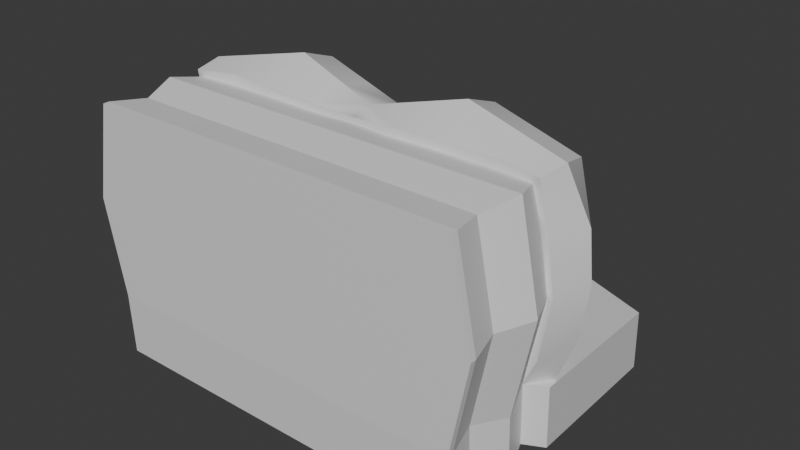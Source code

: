 # Source: seatttttinmgg.blend  (saved by Blender 5.2.45; exported with 4.5.12 LTS)
import bpy
from mathutils import Matrix  # noqa: F401  (used for matrix-valued properties, if any)

bpy.ops.wm.read_factory_settings(use_empty=True)
scene = bpy.context.scene
scene.name = 'Scene'

# ---- collections
col_collection = bpy.data.collections.new('Collection'); scene.collection.children.link(col_collection)

# ---- materials (node trees are filled in below, after node groups)
mat_material = bpy.data.materials.new('Material')
mat_material.alpha_threshold = 0.0
mat_material.use_backface_culling_lightprobe_volume = False
mat_material.roughness = 0.5
mat_material.line_color = (0.0, 0.0, 0.0, 1.0)

# ---- node groups
ng_smooth_by_angle = bpy.data.node_groups.new('Smooth by Angle', 'GeometryNodeTree')
_s = ng_smooth_by_angle.interface.new_socket(name='Mesh', in_out='OUTPUT', socket_type='NodeSocketGeometry')
_s = ng_smooth_by_angle.interface.new_socket(name='Mesh', in_out='INPUT', socket_type='NodeSocketGeometry')
_s = ng_smooth_by_angle.interface.new_socket(name='Angle', in_out='INPUT', socket_type='NodeSocketFloat')
_s.subtype = 'ANGLE'
_s.default_value = 0.5236
_s.min_value = 0.0
_s.max_value = 3.142
_s.description = 'Maximum face angle for smooth edges'
_s = ng_smooth_by_angle.interface.new_socket(name='Ignore Sharpness', in_out='INPUT', socket_type='NodeSocketBool')
_s.force_non_field = True
ng_smooth_by_angle.is_modifier = True
_N = ng_smooth_by_angle.nodes; _L = ng_smooth_by_angle.links
n0 = _N.new('GeometryNodeSetShadeSmooth'); n0.name = 'Set Shade Smooth'; n0.location = (120, -80)
n0.domain = 'EDGE'
n1 = _N.new('GeometryNodeSetShadeSmooth'); n1.name = 'Set Shade Smooth.001'; n1.location = (300, -80)
n2 = _N.new('NodeGroupOutput'); n2.name = 'Group Output'; n2.location = (480, -80)
n3 = _N.new('GeometryNodeInputMeshEdgeAngle'); n3.name = 'Edge Angle'; n3.location = (-440, -240)
n4 = _N.new('NodeGroupInput'); n4.name = 'Group Input'; n4.location = (-80, -80)
n5 = _N.new('GeometryNodeInputEdgeSmooth'); n5.name = 'Is Edge Smooth'; n5.location = (-260, -120)
n6 = _N.new('GeometryNodeInputShadeSmooth'); n6.name = 'Is Shade Smooth'; n6.location = (-440, -397)
n7 = _N.new('FunctionNodeCompare'); n7.name = 'Compare'; n7.location = (-260, -260)
n7.operation = 'LESS_EQUAL'
n8 = _N.new('FunctionNodeBooleanMath'); n8.name = 'Boolean Math.001'; n8.location = (-80, -260)
n9 = _N.new('NodeGroupInput'); n9.name = 'Group Input.001'; n9.location = (-440, -329)
n10 = _N.new('NodeGroupInput'); n10.name = 'Group Input.002'; n10.location = (-259, -189)
n11 = _N.new('FunctionNodeBooleanMath'); n11.name = 'Boolean Math'; n11.location = (-80, -149)
n11.operation = 'OR'
n12 = _N.new('FunctionNodeBooleanMath'); n12.name = 'Boolean Math.002'; n12.location = (-260, -380)
n12.operation = 'OR'
n13 = _N.new('NodeGroupInput'); n13.name = 'Group Input.003'; n13.location = (-440, -460)
_L.new(n3.outputs[0], n7.inputs[0])
_L.new(n1.outputs[0], n2.inputs[0])
_L.new(n9.outputs[1], n7.inputs[1])
_L.new(n7.outputs[0], n8.inputs[0])
_L.new(n4.outputs[0], n0.inputs[0])
_L.new(n0.outputs[0], n1.inputs[0])
_L.new(n8.outputs[0], n0.inputs[2])
_L.new(n10.outputs[2], n11.inputs[1])
_L.new(n5.outputs[0], n11.inputs[0])
_L.new(n11.outputs[0], n0.inputs[1])
_L.new(n13.outputs[2], n12.inputs[1])
_L.new(n6.outputs[0], n12.inputs[0])
_L.new(n12.outputs[0], n8.inputs[1])
n2.is_active_output = True

# ---- material node trees
mat_material.use_nodes = True; mat_material.node_tree.nodes.clear()
_N = mat_material.node_tree.nodes; _L = mat_material.node_tree.links
n0 = _N.new('ShaderNodeOutputMaterial'); n0.name = 'Material Output'; n0.location = (200, 100)
n1 = _N.new('ShaderNodeBsdfPrincipled'); n1.name = 'Principled BSDF'; n1.location = (-200, 100)
n1.inputs[10].default_value = 0.005
_L.new(n1.outputs[0], n0.inputs[0])
n0.is_active_output = True

# ---- world
world_world = bpy.data.worlds.new('World'); scene.world = world_world
world_world.use_nodes = True; world_world.node_tree.nodes.clear()
_N = world_world.node_tree.nodes; _L = world_world.node_tree.links
n0 = _N.new('ShaderNodeOutputWorld'); n0.name = 'World Output'; n0.location = (200, 100)
n1 = _N.new('ShaderNodeBackground'); n1.name = 'Background'; n1.location = (-200, 100)
n1.inputs[0].default_value = (0.05088, 0.05088, 0.05088, 1.0)
_L.new(n1.outputs[0], n0.inputs[0])
n0.is_active_output = True
world_world.color = (0.05088, 0.05088, 0.05088)
world_world.sun_shadow_jitter_overblur = 0.0

# ---- meshes
me_cushion = bpy.data.meshes.new('Cushion')
me_cushion.from_pydata([(-0.8624, 0.8405, -8.821e-08), (0.0004072, 0.8488, -8.857e-08), (-0.4188, 0.7402, -8.383e-08), (-0.4188, 0.8487, 0.5108), (-0.4188, 0.8487, -0.5108), (0.0, 0.7755, -0.4188), (-0.8377, 0.7992, -0.4188), (0.0, 0.7828, 0.4188), (-0.8377, 0.7978, 0.4188), (-0.4188, 0.8535, -0.2157), (0.0002054, 0.8395, 0.2075), (-0.1628, 0.7989, -0.256), (-0.6764, 0.802, -0.2575), (-0.4188, 0.8457, 0.2175), (-0.852, 0.8382, -0.2131), (-0.1766, 0.7907, 0.2423), (-0.8537, 0.8357, 0.2057), (-0.6571, 0.7928, 0.2382), (0.0001854, 0.8358, -0.2281), (-0.9876, 0.6815, 0.0006471), (0.0, 0.7309, 0.0006471), (-0.4171, 0.6815, 0.5711), (-0.4171, 0.6815, -0.5698), (0.0, 0.5998, -0.4671), (-0.8849, 0.6263, -0.4671), (0.0, 0.6079, 0.4684), (-0.8849, 0.6248, 0.4684), (0.0, 0.6815, 0.2324), (-0.959, 0.6815, -0.2338), (-0.9659, 0.6815, 0.2195), (0.0, 0.6815, -0.2541), (-0.1542, 0.6351, 0.5064), (-0.673, 0.8178, 0.455), (-0.6789, 0.6498, 0.5136), (-0.6394, 0.8135, -8.703e-08), (-0.2007, 0.7967, -8.63e-08), (-0.1852, 0.8119, 0.4595), (-0.1536, 0.8023, -0.4525), (-0.156, 0.6304, -0.5055), (-0.6518, 0.8211, -0.4596), (-0.6903, 0.6493, -0.5098), (-0.936, 0.5062, 0.002171), (0.0, 0.5933, 0.0006471), (-0.439, 0.51, 0.4597), (-0.439, 0.51, -0.4593), (0.0, 0.5072, -0.4426), (-0.8261, 0.5158, -0.416), (0.0, 0.5137, 0.4442), (-0.8635, 0.4872, 0.4515), (0.0, 0.544, 0.2324), (-0.8922, 0.4997, -0.2797), (-0.8782, 0.5308, 0.2542), (0.0, 0.544, -0.2541), (-0.2005, 0.4975, 0.4591), (-0.6766, 0.5122, 0.4657), (-0.2021, 0.4928, -0.459), (-0.6869, 0.5117, -0.4629), (-0.8247, 0.1856, 0.4188), (-0.8247, 0.5195, 0.4188), (-0.8247, 0.1856, -0.4188), (-0.8247, 0.5195, -0.4188), (0.0, 0.1856, 0.4188), (0.0, 0.5195, 0.4188), (0.0, 0.1856, -0.4188), (0.0, 0.5195, -0.4188), (-0.737, 0.5413, -0.0008254), (-0.1585, 0.5691, -0.0005917), (-0.4452, 0.5413, 0.291), (-0.4452, 0.5413, -0.2927), (-0.1677, 0.5067, -0.2682), (-0.7269, 0.5176, -0.2793), (-0.1673, 0.5094, 0.2612), (-0.7269, 0.5174, 0.2667), (-0.4465, 0.5482, -0.000767), (-0.9082, 0.5195, -7.418e-08), (-0.8848, 0.3526, 0.4494), (-0.9082, 0.1856, -5.959e-08), (-0.8848, 0.3526, -0.4494), (-0.8247, 1.427, -0.5363), (-0.4541, 0.5195, -0.4188), (0.0, 0.3526, -0.4494), (0.0, 0.1856, -5.959e-08), (0.0, 0.5195, -7.418e-08), (0.0, 0.3526, 0.4494), (-0.4541, 0.1856, 0.4188), (-0.4541, 0.5195, 0.4188), (-0.4541, 0.5195, -7.418e-08), (-0.9531, 0.0, -5.147e-08), (-0.4872, 0.3526, 0.4494), (0.0, 0.3526, -6.688e-08), (0.0, 1.57, -0.5363), (-0.9743, 0.3526, -6.688e-08), (-0.9531, 0.02781, -5.269e-08), (-0.8655, 0.02781, 0.4396), (-0.4541, 1.57, -0.5363), (-0.8655, 0.02781, -0.4396), (0.0, 0.02781, -5.269e-08), (0.0, 0.02781, -0.4396), (-0.4766, 0.02781, 0.4396), (0.0, 0.02781, 0.4396), (-0.8655, 0.0, 0.4396), (-0.4766, 0.0, -0.4396), (-0.8655, 0.0, -0.4396), (0.0, 0.0, -5.147e-08), (0.0, 0.0, -0.4396), (-0.4766, 0.0, 0.4396), (0.0, 0.0, 0.4396), (-0.4766, 0.0, -5.147e-08), (-0.8848, 0.362, -0.7368), (-0.8247, 0.1951, -0.7063), (-0.4541, 0.1951, -0.7063), (-0.4541, 0.529, -0.7063), (0.0, 0.529, -0.7063), (0.0, 0.362, -0.7368), (0.0, 0.1951, -0.7063), (-0.8247, 0.529, -0.7063), (0.0, 0.03726, -0.7271), (-0.8655, 0.03726, -0.7271), (-0.4766, 0.03726, -0.7271), (-0.4872, 0.362, -0.7368), (-0.4766, 0.009456, -0.7271), (0.0, 0.009456, -0.7271), (-0.8655, 0.009456, -0.7271), (-0.8247, 1.437, -0.8238), (-0.4541, 1.58, -0.8238), (0.0, 1.58, -0.8238), (-0.0584, 0.5195, -0.4188), (-0.0584, 0.1856, 0.4188), (-0.0584, 0.5195, 0.4188), (-0.0584, 0.5195, -7.418e-08), (-0.06265, 0.3526, 0.4494), (-0.06129, 0.02781, 0.4396), (-0.06129, 0.0, 0.4396), (-0.06129, 0.0, -0.4396), (-0.06129, 0.0, -5.147e-08), (-0.0584, 0.529, -0.7063), (-0.0584, 0.1951, -0.7063), (-0.06265, 0.362, -0.7368), (-0.06129, 0.03726, -0.7271), (-0.06129, 0.009456, -0.7271), (-0.0584, 1.57, -0.5363), (-0.0584, 1.58, -0.8238), (-0.5015, 0.5901, -0.7132), (0.0, 0.5901, -0.7132), (-0.9108, 0.5723, -0.4257), (-0.9108, 0.5818, -0.7132), (0.0, 0.5806, -0.4257), (-0.5015, 0.5806, -0.4257), (-0.0645, 0.5806, -0.4257), (-0.0645, 0.5901, -0.7132), (-0.4778, 1.085, -0.7685), (-0.8606, 1.071, -0.4902), (-0.06145, 1.075, -0.481), (-0.06145, 1.085, -0.7685), (0.0, 1.085, -0.7685), (-0.8606, 1.08, -0.7777), (0.0, 1.075, -0.481), (-0.4778, 1.075, -0.481)], [], [(2, 15, 35), (15, 36, 7), (3, 36, 15, 13), (4, 37, 38, 22), (6, 12, 39), (5, 37, 11), (8, 32, 17), (0, 34, 12, 14), (9, 12, 2), (10, 15, 7), (11, 9, 2), (13, 15, 2), (17, 32, 3, 13), (11, 18, 5), (17, 16, 8), (17, 13, 2), (0, 14, 28, 19), (18, 11, 35, 1), (10, 7, 25, 27), (3, 32, 33, 21), (7, 36, 31, 25), (14, 6, 24, 28), (1, 10, 27, 20), (6, 39, 40, 24), (8, 16, 29, 26), (16, 0, 19, 29), (5, 18, 30, 23), (18, 1, 20, 30), (33, 32, 8, 26), (2, 34, 17), (31, 36, 3, 21), (6, 14, 12), (12, 34, 2), (17, 34, 0, 16), (35, 15, 10, 1), (35, 11, 2), (11, 37, 4, 9), (38, 37, 5, 23), (40, 39, 4, 22), (39, 12, 9, 4), (40, 22, 44, 56), (25, 31, 53, 47), (26, 29, 51, 48), (38, 23, 45, 55), (33, 26, 48, 54), (27, 25, 47, 49), (21, 33, 54, 43), (19, 28, 50, 41), (28, 24, 46, 50), (24, 40, 56, 46), (29, 19, 41, 51), (23, 30, 52, 45), (30, 20, 42, 52), (31, 21, 43, 53), (22, 38, 55, 44), (20, 27, 49, 42), (91, 74, 60, 77), (63, 97, 116, 114), (89, 82, 62, 83), (88, 85, 58, 75), (63, 81, 96, 97), (86, 74, 58, 85), (56, 44, 68, 70), (48, 51, 72), (41, 50, 70, 65), (49, 47, 71), (43, 54, 72, 67), (50, 46, 70), (46, 56, 70), (51, 41, 65, 72), (45, 52, 69), (52, 42, 66, 69), (44, 55, 69, 68), (53, 43, 67, 71), (42, 49, 71, 66), (54, 48, 72), (47, 53, 71), (55, 45, 69), (66, 73, 68, 69), (73, 65, 70, 68), (73, 67, 72, 65), (73, 66, 71, 67), (129, 86, 85, 128), (126, 79, 86, 129), (79, 60, 74, 86), (57, 76, 92, 93), (77, 60, 115, 108), (97, 104, 121, 116), (84, 88, 75, 57), (127, 130, 88, 84), (130, 128, 85, 88), (81, 89, 83, 61), (63, 80, 89, 81), (80, 64, 82, 89), (102, 95, 117, 122), (64, 80, 113, 112), (133, 101, 120, 139), (76, 91, 77, 59), (57, 75, 91, 76), (75, 58, 74, 91), (96, 99, 106, 103), (155, 151, 78, 123), (131, 98, 105, 132), (101, 102, 122, 120), (81, 61, 99, 96), (127, 84, 98, 131), (84, 57, 93, 98), (76, 59, 95, 92), (134, 103, 106, 132), (87, 107, 105, 100), (102, 101, 107, 87), (133, 104, 103, 134), (92, 95, 102, 87), (97, 96, 103, 104), (93, 92, 87, 100), (98, 93, 100, 105), (137, 135, 112, 113), (136, 114, 116, 138), (109, 110, 118, 117), (136, 137, 113, 114), (109, 108, 119, 110), (108, 115, 111, 119), (117, 118, 120, 122), (138, 116, 121, 139), (80, 63, 114, 113), (59, 77, 108, 109), (95, 59, 109, 117), (153, 150, 124, 141), (140, 90, 125, 141), (78, 94, 124, 123), (156, 154, 125, 90), (152, 156, 90, 140), (151, 157, 94, 78), (150, 155, 123, 124), (157, 152, 140, 94), (94, 140, 141, 124), (154, 153, 141, 125), (118, 138, 139, 120), (110, 119, 137, 136), (110, 136, 138, 118), (119, 111, 135, 137), (101, 133, 134, 107), (107, 134, 132, 105), (61, 127, 131, 99), (99, 131, 132, 106), (104, 133, 139, 121), (83, 62, 128, 130), (61, 83, 130, 127), (64, 126, 129, 82), (82, 129, 128, 62), (112, 135, 149, 143), (79, 126, 148, 147), (111, 115, 145, 142), (60, 79, 147, 144), (126, 64, 146, 148), (64, 112, 143, 146), (135, 111, 142, 149), (115, 60, 144, 145), (143, 149, 153, 154), (147, 148, 152, 157), (142, 145, 155, 150), (144, 147, 157, 151), (148, 146, 156, 152), (146, 143, 154, 156), (149, 142, 150, 153), (145, 144, 151, 155)])
me_cushion.polygons.foreach_set('use_smooth', [1, 1, 1, 1, 1, 1, 1, 1, 1, 1, 1, 1, 1, 1, 1, 1, 1, 1, 1, 1, 1, 1, 1, 1, 1, 1, 1, 1, 1, 1, 1, 1, 1, 1, 1, 1, 1, 1, 1, 1, 1, 1, 1, 1, 1, 1, 1, 1, 1, 1, 1, 1, 1, 1, 1, 1, 0, 0, 0, 0, 0, 0, 1, 1, 1, 1, 1, 1, 1, 1, 1, 1, 1, 1, 1, 1, 1, 1, 1, 1, 1, 1, 0, 0, 0, 0, 0, 0, 0, 0, 0, 0, 0, 0, 0, 0, 0, 0, 0, 0, 0, 0, 0, 0, 0, 0, 0, 0, 0, 0, 0, 0, 0, 0, 0, 0, 0, 0, 0, 0, 0, 0, 0, 0, 0, 0, 0, 0, 0, 0, 0, 0, 0, 0, 0, 0, 0, 0, 0, 0, 0, 0, 0, 0, 0, 0, 0, 0, 0, 0, 0, 0, 0, 0, 0, 0, 0, 0, 0, 0, 0, 0, 0, 0, 0, 0])
_k = set([(2, 11), (2, 12), (2, 15), (2, 17), (5, 11), (6, 12), (7, 15), (8, 17)])
me_cushion.attributes.new('sharp_edge', 'BOOLEAN', 'EDGE').data.foreach_set('value', [ (min(e.vertices), max(e.vertices)) in _k for e in me_cushion.edges])
_uv = me_cushion.uv_layers.new(name='UVMap')
_uv.uv.foreach_set('vector', [0.6983, 0.1555, 0.6547, 0.1996, 0.6589, 0.1553, 0.6547, 0.1996, 0.6585, 0.2394, 0.6202, 0.2362, 0.6982, 0.2416, 0.6585, 0.2394, 0.6547, 0.1996, 0.6983, 0.1966, 0.6991, 0.06805, 0.6517, 0.07066, 0.6478, 0.03535, 0.6985, 0.03913, 0.7782, 0.07622, 0.7453, 0.1088, 0.7399, 0.07099, 0.6194, 0.07431, 0.6517, 0.07066, 0.6522, 0.1079, 0.7761, 0.236, 0.742, 0.2393, 0.7408, 0.199, 0.7787, 0.1561, 0.7389, 0.1557, 0.7453, 0.1088, 0.7779, 0.1181, 0.6988, 0.1141, 0.7453, 0.1088, 0.6983, 0.1555, 0.6213, 0.1926, 0.6547, 0.1996, 0.6202, 0.2362, 0.6522, 0.1079, 0.6988, 0.1141, 0.6983, 0.1555, 0.6983, 0.1966, 0.6547, 0.1996, 0.6983, 0.1555, 0.7408, 0.199, 0.742, 0.2393, 0.6982, 0.2416, 0.6983, 0.1966, 0.6522, 0.1079, 0.6214, 0.1141, 0.6194, 0.07431, 0.7408, 0.199, 0.7773, 0.1927, 0.7761, 0.236, 0.7408, 0.199, 0.6983, 0.1966, 0.6983, 0.1555, 0.7787, 0.1561, 0.7779, 0.1181, 0.8129, 0.1131, 0.8149, 0.1568, 0.6214, 0.1141, 0.6522, 0.1079, 0.6589, 0.1553, 0.6211, 0.1552, 0.6213, 0.1926, 0.6202, 0.2362, 0.5847, 0.2531, 0.5919, 0.2017, 0.6982, 0.2416, 0.742, 0.2393, 0.7449, 0.2731, 0.6974, 0.269, 0.6202, 0.2362, 0.6585, 0.2394, 0.6499, 0.273, 0.6173, 0.2756, 0.7779, 0.1181, 0.7782, 0.07622, 0.8158, 0.06252, 0.8129, 0.1131, 0.6211, 0.1552, 0.6213, 0.1926, 0.5919, 0.2017, 0.5984, 0.1552, 0.7782, 0.07622, 0.7399, 0.07099, 0.7505, 0.03683, 0.7923, 0.03858, 0.7761, 0.236, 0.7773, 0.1927, 0.8123, 0.1972, 0.8134, 0.251, 0.7773, 0.1927, 0.7787, 0.1561, 0.8149, 0.1568, 0.8123, 0.1972, 0.6194, 0.07431, 0.6214, 0.1141, 0.593, 0.1042, 0.5839, 0.05724, 0.6214, 0.1141, 0.6211, 0.1552, 0.5984, 0.1552, 0.593, 0.1042, 0.7449, 0.2731, 0.742, 0.2393, 0.7761, 0.236, 0.7881, 0.2742, 0.6983, 0.1555, 0.7389, 0.1557, 0.7408, 0.199, 0.6499, 0.273, 0.6585, 0.2394, 0.6982, 0.2416, 0.6974, 0.269, 0.7782, 0.07622, 0.7779, 0.1181, 0.7453, 0.1088, 0.7453, 0.1088, 0.7389, 0.1557, 0.6983, 0.1555, 0.7408, 0.199, 0.7389, 0.1557, 0.7787, 0.1561, 0.7773, 0.1927, 0.6589, 0.1553, 0.6547, 0.1996, 0.6213, 0.1926, 0.6211, 0.1552, 0.6589, 0.1553, 0.6522, 0.1079, 0.6983, 0.1555, 0.6522, 0.1079, 0.6517, 0.07066, 0.6991, 0.06805, 0.6988, 0.1141, 0.6478, 0.03535, 0.6517, 0.07066, 0.6194, 0.07431, 0.6135, 0.03535, 0.7505, 0.03683, 0.7399, 0.07099, 0.6991, 0.06805, 0.6985, 0.03913, 0.7399, 0.07099, 0.7453, 0.1088, 0.6988, 0.1141, 0.6991, 0.06805, 0.7505, 0.03683, 0.6985, 0.03913, 0.7026, 0.0001408, 0.7546, 0.007081, 0.6173, 0.2756, 0.6499, 0.273, 0.6555, 0.3015, 0.6148, 0.2962, 0.8134, 0.251, 0.8123, 0.1972, 0.8445, 0.212, 0.843, 0.2552, 0.6478, 0.03535, 0.6135, 0.03535, 0.6087, 0.01527, 0.6514, 0.003268, 0.7449, 0.2731, 0.7881, 0.2742, 0.7867, 0.3037, 0.7472, 0.302, 0.5919, 0.2017, 0.5847, 0.2531, 0.5639, 0.251, 0.5634, 0.2051, 0.6974, 0.269, 0.7449, 0.2731, 0.7472, 0.302, 0.7004, 0.3045, 0.8149, 0.1568, 0.8129, 0.1131, 0.8496, 0.0973, 0.8517, 0.1575, 0.8129, 0.1131, 0.8158, 0.06252, 0.8447, 0.06502, 0.8496, 0.0973, 0.7923, 0.03858, 0.7505, 0.03683, 0.7546, 0.007081, 0.7859, 0.0103, 0.8123, 0.1972, 0.8149, 0.1568, 0.8517, 0.1575, 0.8445, 0.212, 0.5839, 0.05724, 0.593, 0.1042, 0.5647, 0.1005, 0.5634, 0.05922, 0.593, 0.1042, 0.5984, 0.1552, 0.5703, 0.1551, 0.5647, 0.1005, 0.6499, 0.273, 0.6974, 0.269, 0.7004, 0.3045, 0.6555, 0.3015, 0.6985, 0.03913, 0.6478, 0.03535, 0.6514, 0.003268, 0.7026, 0.0001408, 0.5984, 0.1552, 0.5919, 0.2017, 0.5634, 0.2051, 0.5703, 0.1551, 0.1597, 0.4789, 0.1808, 0.5039, 0.1227, 0.5564, 0.0974, 0.5336, 0.481, 0.2175, 0.4681, 0.1897, 0.5158, 0.1616, 0.5287, 0.1894, 0.4301, 0.2878, 0.4475, 0.315, 0.379, 0.3592, 0.359, 0.3341, 0.2815, 0.3872, 0.3061, 0.4114, 0.245, 0.4542, 0.222, 0.43, 0.481, 0.2175, 0.4128, 0.2609, 0.3966, 0.2354, 0.4681, 0.1897, 0.3545, 0.4798, 0.2802, 0.5327, 0.245, 0.4542, 0.3061, 0.4114, 0.745, 0.4975, 0.6925, 0.495, 0.6952, 0.4593, 0.755, 0.4588, 0.7867, 0.3037, 0.79, 0.3466, 0.7581, 0.3433, 0.8014, 0.4005, 0.7903, 0.4601, 0.755, 0.4588, 0.7587, 0.3997, 0.608, 0.3416, 0.6148, 0.2962, 0.6439, 0.3391, 0.7004, 0.3045, 0.7472, 0.302, 0.7581, 0.3433, 0.7005, 0.338, 0.7903, 0.4601, 0.775, 0.4886, 0.755, 0.4588, 0.775, 0.4886, 0.745, 0.4975, 0.755, 0.4588, 0.79, 0.3466, 0.8014, 0.4005, 0.7587, 0.3997, 0.7581, 0.3433, 0.5992, 0.4874, 0.6005, 0.4466, 0.6365, 0.4524, 0.6005, 0.4466, 0.6028, 0.3916, 0.6367, 0.3943, 0.6365, 0.4524, 0.6925, 0.495, 0.642, 0.4932, 0.6365, 0.4524, 0.6952, 0.4593, 0.6555, 0.3015, 0.7004, 0.3045, 0.7005, 0.338, 0.6439, 0.3391, 0.6028, 0.3916, 0.608, 0.3416, 0.6439, 0.3391, 0.6367, 0.3943, 0.7472, 0.302, 0.7867, 0.3037, 0.7581, 0.3433, 0.6148, 0.2962, 0.6555, 0.3015, 0.6439, 0.3391, 0.642, 0.4932, 0.5992, 0.4874, 0.6365, 0.4524, 0.6367, 0.3943, 0.6976, 0.3979, 0.6952, 0.4593, 0.6365, 0.4524, 0.6976, 0.3979, 0.7587, 0.3997, 0.755, 0.4588, 0.6952, 0.4593, 0.6976, 0.3979, 0.7005, 0.338, 0.7581, 0.3433, 0.7587, 0.3997, 0.6976, 0.3979, 0.6367, 0.3943, 0.6439, 0.3391, 0.7005, 0.338, 0.4188, 0.4337, 0.3545, 0.4798, 0.3061, 0.4114, 0.3696, 0.3663, 0.4677, 0.5018, 0.4033, 0.5481, 0.3545, 0.4798, 0.4188, 0.4337, 0.4033, 0.5481, 0.3427, 0.5914, 0.2802, 0.5327, 0.3545, 0.4798, 0.2048, 0.4001, 0.1391, 0.454, 0.1195, 0.431, 0.1832, 0.3759, 0.0974, 0.5336, 0.1227, 0.5564, 0.0822, 0.5914, 0.05702, 0.5697, 0.4681, 0.1897, 0.4652, 0.1852, 0.5129, 0.1571, 0.5158, 0.1616, 0.2679, 0.3566, 0.2815, 0.3872, 0.222, 0.43, 0.2048, 0.4001, 0.3327, 0.3125, 0.3494, 0.3407, 0.2815, 0.3872, 0.2679, 0.3566, 0.3494, 0.3407, 0.3696, 0.3663, 0.3061, 0.4114, 0.2815, 0.3872, 0.4128, 0.2609, 0.4301, 0.2878, 0.359, 0.3341, 0.3426, 0.306, 0.481, 0.2175, 0.5032, 0.2415, 0.4301, 0.2878, 0.4128, 0.2609, 0.5032, 0.2415, 0.5155, 0.2718, 0.4475, 0.315, 0.4301, 0.2878, 0.0538, 0.4808, 0.05714, 0.4847, 0.01778, 0.5206, 0.01446, 0.5168, 0.5155, 0.2718, 0.5032, 0.2415, 0.5509, 0.2134, 0.5631, 0.2436, 0.2142, 0.1395, 0.1466, 0.1853, 0.1149, 0.1384, 0.1825, 0.09267, 0.1391, 0.454, 0.1597, 0.4789, 0.0974, 0.5336, 0.07919, 0.5054, 0.2048, 0.4001, 0.222, 0.43, 0.1597, 0.4789, 0.1391, 0.454, 0.222, 0.43, 0.245, 0.4542, 0.1808, 0.5039, 0.1597, 0.4789, 0.3966, 0.2354, 0.3242, 0.2804, 0.3212, 0.2758, 0.3937, 0.2308, 0.7028, 0.8536, 0.6624, 0.8122, 0.7218, 0.7705, 0.7622, 0.8119, 0.3143, 0.2871, 0.2468, 0.3336, 0.2436, 0.329, 0.3112, 0.2826, 0.1466, 0.1853, 0.08317, 0.2282, 0.05149, 0.1813, 0.1149, 0.1384, 0.4128, 0.2609, 0.3426, 0.306, 0.3242, 0.2804, 0.3966, 0.2354, 0.3327, 0.3125, 0.2679, 0.3566, 0.2468, 0.3336, 0.3143, 0.2871, 0.2679, 0.3566, 0.2048, 0.4001, 0.1832, 0.3759, 0.2468, 0.3336, 0.1391, 0.454, 0.07919, 0.5054, 0.05714, 0.4847, 0.1195, 0.431, 0.2627, 0.2111, 0.2727, 0.2044, 0.3212, 0.2758, 0.3112, 0.2826, 0.1173, 0.3095, 0.1951, 0.257, 0.2436, 0.329, 0.1799, 0.3716, 0.08317, 0.2282, 0.1466, 0.1853, 0.1951, 0.257, 0.1173, 0.3095, 0.2142, 0.1395, 0.2242, 0.1328, 0.2727, 0.2044, 0.2627, 0.2111, 0.1195, 0.431, 0.05714, 0.4847, 0.0538, 0.4808, 0.1161, 0.4271, 0.4681, 0.1897, 0.3966, 0.2354, 0.3937, 0.2308, 0.4652, 0.1852, 0.1832, 0.3759, 0.1195, 0.431, 0.1161, 0.4271, 0.1799, 0.3716, 0.2468, 0.3336, 0.1832, 0.3759, 0.1799, 0.3716, 0.2436, 0.329, 0.143, 0.0347, 0.125, 0.006576, 0.1345, 0.0001408, 0.1532, 0.02779, 0.1624, 0.06188, 0.1719, 0.05545, 0.1895, 0.08138, 0.1795, 0.08814, 0.03754, 0.1463, 0.09793, 0.1055, 0.1118, 0.1339, 0.04842, 0.1768, 0.1624, 0.06188, 0.143, 0.0347, 0.1532, 0.02779, 0.1719, 0.05545, 0.03754, 0.1463, 0.009045, 0.1253, 0.07384, 0.08147, 0.09793, 0.1055, 0.009045, 0.1253, 0.0001408, 0.09101, 0.06053, 0.05017, 0.07384, 0.08147, 0.04842, 0.1768, 0.1118, 0.1339, 0.1149, 0.1384, 0.05149, 0.1813, 0.1795, 0.08814, 0.1895, 0.08138, 0.1925, 0.08591, 0.1825, 0.09267, 0.5032, 0.2415, 0.481, 0.2175, 0.5287, 0.1894, 0.5509, 0.2134, 0.07919, 0.5054, 0.0974, 0.5336, 0.05702, 0.5697, 0.04016, 0.5411, 0.05714, 0.4847, 0.07919, 0.5054, 0.04016, 0.5411, 0.01778, 0.5206, 0.9249, 0.7872, 0.8582, 0.8351, 0.8126, 0.7573, 0.8651, 0.7106, 0.8264, 0.671, 0.8341, 0.6626, 0.8736, 0.7031, 0.8651, 0.7106, 0.7218, 0.7705, 0.7772, 0.7233, 0.8126, 0.7573, 0.7622, 0.8119, 0.8936, 0.585, 0.9331, 0.6254, 0.8736, 0.7031, 0.8341, 0.6626, 0.751, 0.6093, 0.7585, 0.5998, 0.8341, 0.6626, 0.8264, 0.671, 0.658, 0.7366, 0.7012, 0.6749, 0.7772, 0.7233, 0.7218, 0.7705, 0.8582, 0.8351, 0.795, 0.8771, 0.7622, 0.8119, 0.8126, 0.7573, 0.7012, 0.6749, 0.751, 0.6093, 0.8264, 0.671, 0.7772, 0.7233, 0.7772, 0.7233, 0.8264, 0.671, 0.8651, 0.7106, 0.8126, 0.7573, 0.9346, 0.7798, 0.9249, 0.7872, 0.8651, 0.7106, 0.8736, 0.7031, 0.1118, 0.1339, 0.1795, 0.08814, 0.1825, 0.09267, 0.1149, 0.1384, 0.09793, 0.1055, 0.07384, 0.08147, 0.143, 0.0347, 0.1624, 0.06188, 0.09793, 0.1055, 0.1624, 0.06188, 0.1795, 0.08814, 0.1118, 0.1339, 0.07384, 0.08147, 0.06053, 0.05017, 0.125, 0.006576, 0.143, 0.0347, 0.1466, 0.1853, 0.2142, 0.1395, 0.2627, 0.2111, 0.1951, 0.257, 0.1951, 0.257, 0.2627, 0.2111, 0.3112, 0.2826, 0.2436, 0.329, 0.3426, 0.306, 0.3327, 0.3125, 0.3143, 0.2871, 0.3242, 0.2804, 0.3242, 0.2804, 0.3143, 0.2871, 0.3112, 0.2826, 0.3212, 0.2758, 0.2242, 0.1328, 0.2142, 0.1395, 0.1825, 0.09267, 0.1925, 0.08591, 0.359, 0.3341, 0.379, 0.3592, 0.3696, 0.3663, 0.3494, 0.3407, 0.3426, 0.306, 0.359, 0.3341, 0.3494, 0.3407, 0.3327, 0.3125, 0.4772, 0.495, 0.4677, 0.5018, 0.4188, 0.4337, 0.4282, 0.4269, 0.4282, 0.4269, 0.4188, 0.4337, 0.3696, 0.3663, 0.379, 0.3592, 0.9999, 0.8708, 0.9903, 0.8776, 0.9822, 0.8682, 0.9927, 0.8607, 0.6149, 0.606, 0.6621, 0.5419, 0.6713, 0.5502, 0.6193, 0.6209, 0.9251, 0.9234, 0.8639, 0.9654, 0.8436, 0.9664, 0.9102, 0.9186, 0.5716, 0.666, 0.6149, 0.606, 0.6193, 0.6209, 0.5702, 0.6862, 0.6621, 0.5419, 0.6691, 0.5325, 0.679, 0.5398, 0.6713, 0.5502, 0.9604, 0.4978, 0.9999, 0.5382, 0.9925, 0.5478, 0.9531, 0.5074, 0.9903, 0.8776, 0.9251, 0.9234, 0.9102, 0.9186, 0.9822, 0.8682, 0.6038, 0.925, 0.5634, 0.8836, 0.5792, 0.8706, 0.6196, 0.9121, 0.9927, 0.8607, 0.9822, 0.8682, 0.9249, 0.7872, 0.9346, 0.7798, 0.6193, 0.6209, 0.6713, 0.5502, 0.751, 0.6093, 0.7012, 0.6749, 0.9102, 0.9186, 0.8436, 0.9664, 0.795, 0.8771, 0.8582, 0.8351, 0.5702, 0.6862, 0.6193, 0.6209, 0.7012, 0.6749, 0.658, 0.7366, 0.6713, 0.5502, 0.679, 0.5398, 0.7585, 0.5998, 0.751, 0.6093, 0.9531, 0.5074, 0.9925, 0.5478, 0.9331, 0.6254, 0.8936, 0.585, 0.9822, 0.8682, 0.9102, 0.9186, 0.8582, 0.8351, 0.9249, 0.7872, 0.6196, 0.9121, 0.5792, 0.8706, 0.6624, 0.8122, 0.7028, 0.8536])
me_cushion.materials.append(mat_material)
me_cushion.use_mirror_vertex_groups = False
me_cushion.update()

# ---- objects
ob_seat = bpy.data.objects.new('Seat', me_cushion)

# ---- transforms, parenting, visibility, modifiers, constraints
ob_seat.location = (0.0, 0.0, 8.857e-08)
ob_seat.lock_rotations_4d = False
ob_seat.empty_display_type = 'ARROWS'
ob_seat.lineart.crease_threshold = 0.0
_m = ob_seat.modifiers.new('Mirror', 'MIRROR')
_m = ob_seat.modifiers.new('Smooth by Angle', 'NODES')
_m.node_group = ng_smooth_by_angle
_m.use_pin_to_last = True
_m.show_group_selector = False

# ---- collection membership
col_collection.objects.link(ob_seat)

# ---- scene / render settings (as saved in the file)
scene.frame_start = 1; scene.frame_end = 250; scene.frame_set(1)
scene.render.engine = 'BLENDER_EEVEE_NEXT'
scene.render.bake_bias = 0.0
scene.render.bake_samples = 0
scene.render.compositor_device = 'GPU'
scene.eevee.use_volume_custom_range = False
scene.eevee.fast_gi_thickness_near = 0.1
scene.eevee.fast_gi_thickness_far = 0.0
scene.eevee.ray_tracing_options.screen_trace_thickness = 0.1
bpy.context.view_layer.update()

# ---- added for rendering (the .blend has no active camera and no usable light): camera, sun
cam_auto = bpy.data.cameras.new('AutoCamera')
cam_auto.lens = 50.0
cam_auto.sensor_width = 36.0
cam_auto.clip_end = 1000.0
ob_auto_camera = bpy.data.objects.new('AutoCamera', cam_auto)
scene.collection.objects.link(ob_auto_camera)
ob_auto_camera.location = (2.67225, -2.41691, 2.01147)
ob_auto_camera.rotation_euler = (1.09748, -7.21219e-08, 0.694738)
scene.camera = ob_auto_camera
light_auto_sun = bpy.data.lights.new('AutoSun', 'SUN')
light_auto_sun.energy = 3.0
light_auto_sun.angle = 0.0523599
ob_auto_sun = bpy.data.objects.new('AutoSun', light_auto_sun)
scene.collection.objects.link(ob_auto_sun)
ob_auto_sun.rotation_euler = (0.872665, 0.174533, 0.523599)
bpy.context.view_layer.update()
